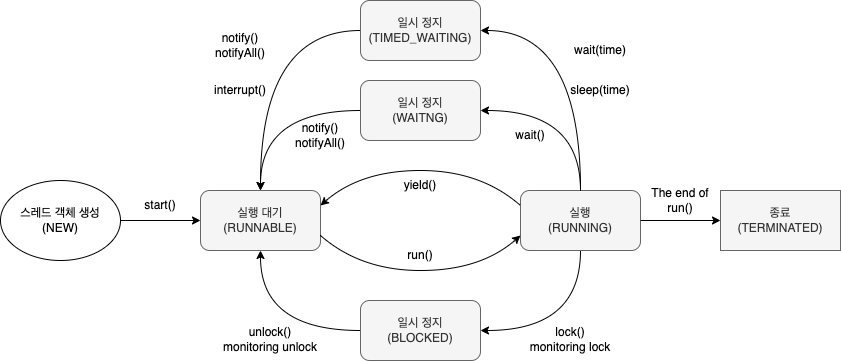

The diagram above was exported from draw.io. Its source (the exported page's mxGraphModel, read from the mxfile embedded in the PNG):
<mxGraphModel dx="798" dy="624" grid="1" gridSize="10" guides="1" tooltips="1" connect="1" arrows="1" fold="1" page="1" pageScale="1" pageWidth="1169" pageHeight="827" math="0" shadow="0">
  <root>
    <mxCell id="0" />
    <mxCell id="1" parent="0" />
    <mxCell id="gCu56LoCb4SATCysMiVN-1" value="일시 정지&lt;br&gt;(TIMED_WAITING)" style="rounded=1;whiteSpace=wrap;html=1;fillColor=#f5f5f5;fontColor=#333333;strokeColor=#666666;" vertex="1" parent="1">
      <mxGeometry x="400" y="60" width="120" height="60" as="geometry" />
    </mxCell>
    <mxCell id="gCu56LoCb4SATCysMiVN-2" value="일시 정지&lt;br&gt;(WAITNG)" style="rounded=1;whiteSpace=wrap;html=1;fillColor=#f5f5f5;fontColor=#333333;strokeColor=#666666;" vertex="1" parent="1">
      <mxGeometry x="400" y="140" width="120" height="60" as="geometry" />
    </mxCell>
    <mxCell id="gCu56LoCb4SATCysMiVN-3" value="실행&lt;br&gt;(RUNNING)" style="rounded=1;whiteSpace=wrap;html=1;fillColor=#f5f5f5;fontColor=#333333;strokeColor=#666666;" vertex="1" parent="1">
      <mxGeometry x="560" y="250" width="120" height="60" as="geometry" />
    </mxCell>
    <mxCell id="gCu56LoCb4SATCysMiVN-4" value="실행 대기&lt;br&gt;(RUNNABLE)" style="rounded=1;whiteSpace=wrap;html=1;fillColor=#f5f5f5;fontColor=#333333;strokeColor=#666666;" vertex="1" parent="1">
      <mxGeometry x="240" y="250" width="120" height="60" as="geometry" />
    </mxCell>
    <mxCell id="gCu56LoCb4SATCysMiVN-5" value="일시 정지&lt;br&gt;(BLOCKED)" style="rounded=1;whiteSpace=wrap;html=1;fillColor=#f5f5f5;fontColor=#333333;strokeColor=#666666;" vertex="1" parent="1">
      <mxGeometry x="400" y="360" width="120" height="60" as="geometry" />
    </mxCell>
    <mxCell id="gCu56LoCb4SATCysMiVN-6" style="edgeStyle=orthogonalEdgeStyle;rounded=0;orthogonalLoop=1;jettySize=auto;html=1;exitX=1;exitY=0.5;exitDx=0;exitDy=0;entryX=0;entryY=0.5;entryDx=0;entryDy=0;" edge="1" parent="1" target="gCu56LoCb4SATCysMiVN-4">
      <mxGeometry relative="1" as="geometry">
        <mxPoint x="160" y="280" as="sourcePoint" />
      </mxGeometry>
    </mxCell>
    <mxCell id="gCu56LoCb4SATCysMiVN-8" value="종료&lt;br&gt;(TERMINATED)" style="rounded=0;whiteSpace=wrap;html=1;fillColor=#f5f5f5;fontColor=#333333;strokeColor=#666666;" vertex="1" parent="1">
      <mxGeometry x="760" y="250" width="120" height="60" as="geometry" />
    </mxCell>
    <mxCell id="gCu56LoCb4SATCysMiVN-9" value="" style="endArrow=classic;html=1;rounded=0;exitX=1;exitY=0.5;exitDx=0;exitDy=0;entryX=0;entryY=0.5;entryDx=0;entryDy=0;" edge="1" parent="1" source="gCu56LoCb4SATCysMiVN-3" target="gCu56LoCb4SATCysMiVN-8">
      <mxGeometry width="50" height="50" relative="1" as="geometry">
        <mxPoint x="660" y="260" as="sourcePoint" />
        <mxPoint x="710" y="210" as="targetPoint" />
      </mxGeometry>
    </mxCell>
    <mxCell id="gCu56LoCb4SATCysMiVN-10" value="" style="curved=1;endArrow=classic;html=1;rounded=0;exitX=0;exitY=0.5;exitDx=0;exitDy=0;entryX=0.5;entryY=0;entryDx=0;entryDy=0;" edge="1" parent="1" source="gCu56LoCb4SATCysMiVN-2" target="gCu56LoCb4SATCysMiVN-4">
      <mxGeometry width="50" height="50" relative="1" as="geometry">
        <mxPoint x="360" y="250" as="sourcePoint" />
        <mxPoint x="420" y="230" as="targetPoint" />
        <Array as="points">
          <mxPoint x="300" y="170" />
        </Array>
      </mxGeometry>
    </mxCell>
    <mxCell id="gCu56LoCb4SATCysMiVN-11" value="" style="curved=1;endArrow=classic;html=1;rounded=0;exitX=0;exitY=0.5;exitDx=0;exitDy=0;entryX=0.5;entryY=0;entryDx=0;entryDy=0;" edge="1" parent="1" source="gCu56LoCb4SATCysMiVN-1" target="gCu56LoCb4SATCysMiVN-4">
      <mxGeometry width="50" height="50" relative="1" as="geometry">
        <mxPoint x="370" y="250" as="sourcePoint" />
        <mxPoint x="430" y="150" as="targetPoint" />
        <Array as="points">
          <mxPoint x="300" y="90" />
        </Array>
      </mxGeometry>
    </mxCell>
    <mxCell id="gCu56LoCb4SATCysMiVN-12" value="" style="curved=1;endArrow=classic;html=1;rounded=0;exitX=0.5;exitY=0;exitDx=0;exitDy=0;entryX=1;entryY=0.5;entryDx=0;entryDy=0;" edge="1" parent="1" source="gCu56LoCb4SATCysMiVN-3" target="gCu56LoCb4SATCysMiVN-2">
      <mxGeometry width="50" height="50" relative="1" as="geometry">
        <mxPoint x="600" y="240" as="sourcePoint" />
        <mxPoint x="680" y="190" as="targetPoint" />
        <Array as="points">
          <mxPoint x="620" y="170" />
        </Array>
      </mxGeometry>
    </mxCell>
    <mxCell id="gCu56LoCb4SATCysMiVN-13" value="" style="curved=1;endArrow=classic;html=1;rounded=0;exitX=0.5;exitY=0;exitDx=0;exitDy=0;entryX=1;entryY=0.5;entryDx=0;entryDy=0;" edge="1" parent="1" source="gCu56LoCb4SATCysMiVN-3" target="gCu56LoCb4SATCysMiVN-1">
      <mxGeometry width="50" height="50" relative="1" as="geometry">
        <mxPoint x="600" y="240" as="sourcePoint" />
        <mxPoint x="680" y="110" as="targetPoint" />
        <Array as="points">
          <mxPoint x="620" y="90" />
        </Array>
      </mxGeometry>
    </mxCell>
    <mxCell id="gCu56LoCb4SATCysMiVN-14" value="" style="curved=1;endArrow=classic;html=1;rounded=0;exitX=0;exitY=0.5;exitDx=0;exitDy=0;entryX=0.5;entryY=1;entryDx=0;entryDy=0;" edge="1" parent="1" source="gCu56LoCb4SATCysMiVN-5" target="gCu56LoCb4SATCysMiVN-4">
      <mxGeometry width="50" height="50" relative="1" as="geometry">
        <mxPoint x="350" y="420" as="sourcePoint" />
        <mxPoint x="430" y="370" as="targetPoint" />
        <Array as="points">
          <mxPoint x="300" y="390" />
        </Array>
      </mxGeometry>
    </mxCell>
    <mxCell id="gCu56LoCb4SATCysMiVN-15" value="" style="curved=1;endArrow=classic;html=1;rounded=0;exitX=0.5;exitY=1;exitDx=0;exitDy=0;entryX=1;entryY=0.5;entryDx=0;entryDy=0;" edge="1" parent="1" source="gCu56LoCb4SATCysMiVN-3" target="gCu56LoCb4SATCysMiVN-5">
      <mxGeometry width="50" height="50" relative="1" as="geometry">
        <mxPoint x="380" y="270" as="sourcePoint" />
        <mxPoint x="460" y="220" as="targetPoint" />
        <Array as="points">
          <mxPoint x="620" y="390" />
        </Array>
      </mxGeometry>
    </mxCell>
    <mxCell id="gCu56LoCb4SATCysMiVN-16" value="wait()" style="text;html=1;strokeColor=none;fillColor=none;align=center;verticalAlign=middle;whiteSpace=wrap;rounded=0;" vertex="1" parent="1">
      <mxGeometry x="540" y="180" width="60" height="30" as="geometry" />
    </mxCell>
    <mxCell id="gCu56LoCb4SATCysMiVN-17" value="wait(time)" style="text;html=1;strokeColor=none;fillColor=none;align=center;verticalAlign=middle;whiteSpace=wrap;rounded=0;" vertex="1" parent="1">
      <mxGeometry x="610" y="100" width="60" height="20" as="geometry" />
    </mxCell>
    <mxCell id="gCu56LoCb4SATCysMiVN-18" value="notify()&lt;br&gt;notifyAll()" style="text;html=1;strokeColor=none;fillColor=none;align=center;verticalAlign=middle;whiteSpace=wrap;rounded=0;" vertex="1" parent="1">
      <mxGeometry x="250" y="90" width="60" height="30" as="geometry" />
    </mxCell>
    <mxCell id="gCu56LoCb4SATCysMiVN-19" value="notify()&lt;br&gt;notifyAll()" style="text;html=1;strokeColor=none;fillColor=none;align=center;verticalAlign=middle;whiteSpace=wrap;rounded=0;" vertex="1" parent="1">
      <mxGeometry x="330" y="180" width="60" height="30" as="geometry" />
    </mxCell>
    <mxCell id="gCu56LoCb4SATCysMiVN-20" value="start()" style="text;html=1;strokeColor=none;fillColor=none;align=center;verticalAlign=middle;whiteSpace=wrap;rounded=0;" vertex="1" parent="1">
      <mxGeometry x="170" y="250" width="60" height="30" as="geometry" />
    </mxCell>
    <mxCell id="gCu56LoCb4SATCysMiVN-21" value="unlock()&lt;br&gt;monitoring unlock" style="text;html=1;strokeColor=none;fillColor=none;align=center;verticalAlign=middle;whiteSpace=wrap;rounded=0;" vertex="1" parent="1">
      <mxGeometry x="260" y="384" width="100" height="30" as="geometry" />
    </mxCell>
    <mxCell id="gCu56LoCb4SATCysMiVN-22" value="lock()&lt;br&gt;monitoring lock" style="text;html=1;strokeColor=none;fillColor=none;align=center;verticalAlign=middle;whiteSpace=wrap;rounded=0;" vertex="1" parent="1">
      <mxGeometry x="560" y="384" width="100" height="30" as="geometry" />
    </mxCell>
    <mxCell id="gCu56LoCb4SATCysMiVN-23" value="yield()" style="text;html=1;strokeColor=none;fillColor=none;align=center;verticalAlign=middle;whiteSpace=wrap;rounded=0;" vertex="1" parent="1">
      <mxGeometry x="430" y="230" width="60" height="30" as="geometry" />
    </mxCell>
    <mxCell id="gCu56LoCb4SATCysMiVN-24" value="" style="curved=1;endArrow=classic;html=1;rounded=0;entryX=1;entryY=0.25;entryDx=0;entryDy=0;exitX=0;exitY=0.25;exitDx=0;exitDy=0;" edge="1" parent="1" source="gCu56LoCb4SATCysMiVN-3" target="gCu56LoCb4SATCysMiVN-4">
      <mxGeometry width="50" height="50" relative="1" as="geometry">
        <mxPoint x="570" y="270" as="sourcePoint" />
        <mxPoint x="500" y="270" as="targetPoint" />
        <Array as="points">
          <mxPoint x="520" y="230" />
          <mxPoint x="400" y="230" />
        </Array>
      </mxGeometry>
    </mxCell>
    <mxCell id="gCu56LoCb4SATCysMiVN-25" value="" style="curved=1;endArrow=classic;html=1;rounded=0;exitX=1;exitY=0.75;exitDx=0;exitDy=0;entryX=0;entryY=0.75;entryDx=0;entryDy=0;" edge="1" parent="1" source="gCu56LoCb4SATCysMiVN-4" target="gCu56LoCb4SATCysMiVN-3">
      <mxGeometry width="50" height="50" relative="1" as="geometry">
        <mxPoint x="490" y="510" as="sourcePoint" />
        <mxPoint x="540" y="460" as="targetPoint" />
        <Array as="points">
          <mxPoint x="400" y="330" />
          <mxPoint x="520" y="330" />
        </Array>
      </mxGeometry>
    </mxCell>
    <mxCell id="gCu56LoCb4SATCysMiVN-26" value="run()" style="text;html=1;strokeColor=none;fillColor=none;align=center;verticalAlign=middle;whiteSpace=wrap;rounded=0;" vertex="1" parent="1">
      <mxGeometry x="430" y="300" width="60" height="30" as="geometry" />
    </mxCell>
    <mxCell id="gCu56LoCb4SATCysMiVN-27" value="스레드 객체 생성&lt;br&gt;(NEW)" style="ellipse;whiteSpace=wrap;html=1;" vertex="1" parent="1">
      <mxGeometry x="40" y="240" width="120" height="80" as="geometry" />
    </mxCell>
    <mxCell id="gCu56LoCb4SATCysMiVN-28" value="interrupt()" style="text;html=1;strokeColor=none;fillColor=none;align=center;verticalAlign=middle;whiteSpace=wrap;rounded=0;" vertex="1" parent="1">
      <mxGeometry x="250" y="140" width="60" height="20" as="geometry" />
    </mxCell>
    <mxCell id="gCu56LoCb4SATCysMiVN-29" value="sleep(time)" style="text;html=1;strokeColor=none;fillColor=none;align=center;verticalAlign=middle;whiteSpace=wrap;rounded=0;" vertex="1" parent="1">
      <mxGeometry x="610" y="140" width="60" height="20" as="geometry" />
    </mxCell>
    <mxCell id="gCu56LoCb4SATCysMiVN-30" value="The end of run()" style="text;html=1;strokeColor=none;fillColor=none;align=center;verticalAlign=middle;whiteSpace=wrap;rounded=0;" vertex="1" parent="1">
      <mxGeometry x="680" y="240" width="80" height="40" as="geometry" />
    </mxCell>
  </root>
</mxGraphModel>